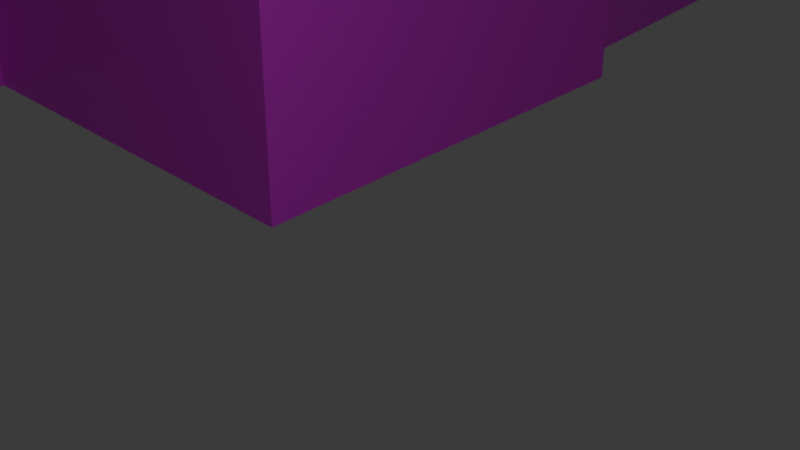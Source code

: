 # Source: 6.blend  (saved by Blender 4.0.36; exported with 4.5.12 LTS)
import bpy
from mathutils import Matrix  # noqa: F401  (used for matrix-valued properties, if any)

bpy.ops.wm.read_factory_settings(use_empty=True)
scene = bpy.context.scene
scene.name = 'Scene'

# ---- collections
col_collection = bpy.data.collections.new('Collection'); scene.collection.children.link(col_collection)

# ---- images (referenced by path relative to the original .blend; pixels are not part of the script)
import os
ASSET_DIR = os.environ.get("B2B_ASSET_DIR", "")  # directory of the original .blend (textures are referenced by path, not embedded)
HERE = os.path.dirname(os.path.abspath(__file__))  # packed textures are extracted next to this script under _unpacked/

def load_image(name, relpath, width, height, colorspace="sRGB"):
    """Load a texture the original file referenced (path relative to the .blend, or extracted next to this script)."""
    p = next((c for c in (os.path.join(HERE, relpath), os.path.join(ASSET_DIR, relpath)) if relpath and os.path.exists(c)), "")
    if p:
        img = bpy.data.images.load(p, check_existing=True)
        img.name = name
    else:  # same state as the original file: an image datablock whose file is absent (Cycles renders it pink)
        img = bpy.data.images.new(name, width, height)
        img.source = "FILE"
        img.filepath = "//" + (relpath or name)
    img.colorspace_settings.name = colorspace
    return img
img_dsc00282p_1_png = load_image('DSC00282p-1.png', 'DSC00282p-1.png', 1024, 1024, 'sRGB')
img_dsc00282p_0_png = load_image('DSC00282p-0.png', 'DSC00282p-0.png', 1024, 1024, 'sRGB')
img_preparetemp_44p_0_png = load_image('PrepareTemp-44p-0.png', 'PrepareTemp-44p-0.png', 1024, 1024, 'sRGB')
img_preparetemp_45p_0_png = load_image('PrepareTemp-45p-0.png', 'PrepareTemp-45p-0.png', 1024, 1024, 'sRGB')

# ---- materials (node trees are filled in below, after node groups)
mat_021 = bpy.data.materials.new('マテリアル.021')
mat_021.use_transparent_shadow = False
mat_022 = bpy.data.materials.new('マテリアル.022')
mat_022.use_transparent_shadow = False
mat_x = bpy.data.materials.new('マテリアル')
mat_x.use_transparent_shadow = False
mat_001 = bpy.data.materials.new('マテリアル.001')
mat_001.use_transparent_shadow = False

# ---- material node trees
mat_021.use_nodes = True; mat_021.node_tree.nodes.clear()
_N = mat_021.node_tree.nodes; _L = mat_021.node_tree.links
n0 = _N.new('ShaderNodeBsdfPrincipled'); n0.name = 'プリンシプルBSDF'; n0.location = (10, 300)
n0.inputs[3].default_value = 1.45
n1 = _N.new('ShaderNodeOutputMaterial'); n1.name = 'マテリアル出力'; n1.location = (300, 300)
n2 = _N.new('ShaderNodeTexImage'); n2.name = '画像テクスチャ'; n2.location = (-280, 275)
n2.image = img_dsc00282p_1_png
_L.new(n0.outputs[0], n1.inputs[0])
_L.new(n2.outputs[0], n0.inputs[0])
n1.is_active_output = True
mat_022.use_nodes = True; mat_022.node_tree.nodes.clear()
_N = mat_022.node_tree.nodes; _L = mat_022.node_tree.links
n0 = _N.new('ShaderNodeBsdfPrincipled'); n0.name = 'プリンシプルBSDF'; n0.location = (10, 300)
n0.inputs[3].default_value = 1.45
n1 = _N.new('ShaderNodeOutputMaterial'); n1.name = 'マテリアル出力'; n1.location = (300, 300)
n2 = _N.new('ShaderNodeTexImage'); n2.name = '画像テクスチャ'; n2.location = (-280, 275)
n2.image = img_dsc00282p_0_png
_L.new(n0.outputs[0], n1.inputs[0])
_L.new(n2.outputs[0], n0.inputs[0])
n1.is_active_output = True
mat_x.use_nodes = True; mat_x.node_tree.nodes.clear()
_N = mat_x.node_tree.nodes; _L = mat_x.node_tree.links
n0 = _N.new('ShaderNodeBsdfPrincipled'); n0.name = 'プリンシプルBSDF'; n0.location = (10, 300)
n0.inputs[3].default_value = 1.45
n1 = _N.new('ShaderNodeOutputMaterial'); n1.name = 'マテリアル出力'; n1.location = (300, 300)
n2 = _N.new('ShaderNodeTexImage'); n2.name = '画像テクスチャ'; n2.location = (-280, 275)
n2.image = img_preparetemp_44p_0_png
_L.new(n0.outputs[0], n1.inputs[0])
_L.new(n2.outputs[0], n0.inputs[0])
n1.is_active_output = True
mat_001.use_nodes = True; mat_001.node_tree.nodes.clear()
_N = mat_001.node_tree.nodes; _L = mat_001.node_tree.links
n0 = _N.new('ShaderNodeBsdfPrincipled'); n0.name = 'プリンシプルBSDF'; n0.location = (10, 300)
n0.inputs[3].default_value = 1.45
n1 = _N.new('ShaderNodeOutputMaterial'); n1.name = 'マテリアル出力'; n1.location = (300, 300)
n2 = _N.new('ShaderNodeTexImage'); n2.name = '画像テクスチャ'; n2.location = (-280, 275)
n2.image = img_preparetemp_45p_0_png
_L.new(n0.outputs[0], n1.inputs[0])
_L.new(n2.outputs[0], n0.inputs[0])
n1.is_active_output = True

# ---- world
world_world = bpy.data.worlds.new('World'); scene.world = world_world
world_world.use_nodes = True; world_world.node_tree.nodes.clear()
_N = world_world.node_tree.nodes; _L = world_world.node_tree.links
n0 = _N.new('ShaderNodeOutputWorld'); n0.name = 'World Output'; n0.location = (300, 300)
n1 = _N.new('ShaderNodeBackground'); n1.name = 'Background'; n1.location = (10, 300)
n1.inputs[0].default_value = (0.05088, 0.05088, 0.05088, 1.0)
_L.new(n1.outputs[0], n0.inputs[0])
n0.is_active_output = True
world_world.color = (0.05088, 0.05088, 0.05088)
world_world.use_sun_shadow = False
world_world.sun_shadow_jitter_overblur = 0.0

# ---- cameras
cam_camera = bpy.data.cameras.new('Camera')
cam_camera.clip_end = 100.0
cam_camera.ortho_scale = 7.314

# ---- lights
light_light = bpy.data.lights.new('Light', 'POINT')
light_light.transmission_factor = 0.0
light_light.use_soft_falloff = False
light_light.energy = 1000.0
light_light.shadow_soft_size = 0.1
light_light.shadow_maximum_resolution = 0.006
light_light.use_absolute_resolution = True

# ---- meshes
me_041 = bpy.data.meshes.new('平面.041')
me_041.from_pydata([(-0.8367, -4.266, -12.54), (-0.8367, 11.5, -12.54), (-0.638, -4.266, 1.22), (-0.638, 11.5, 1.22), (0.1298, -4.266, 1.184), (0.1298, 11.5, 1.184)], [], [(0, 2, 3, 1), (2, 4, 5, 3)])
me_041.polygons.foreach_set('material_index', [1, 0])
_uv = me_041.uv_layers.new(name='UVマップ')
_uv.uv.foreach_set('vector', [0.0, 0.0, 0.9997, 0.0, 0.9997, 1.0, 0.0, 1.0, 2.384e-05, 2.39e-05, 0.9815, 2.384e-05, 0.9815, 1.0, 2.462e-05, 1.0])
me_041.materials.append(mat_021)
me_041.materials.append(mat_022)
me_041.update()
me_040 = bpy.data.meshes.new('平面.040')
me_040.from_pydata([(-0.6877, -4.266, -10.59), (-0.6877, 14.57, -10.59), (-0.764, -4.266, 1.22), (-0.764, 14.57, 1.22), (0.1298, -4.266, 1.184), (0.1298, 14.57, 1.184), (1.052, -4.612, -1.488), (1.052, 14.57, -1.488), (0.128, -4.266, 0.002033), (0.128, 14.57, 0.002033)], [], [(0, 2, 3, 1), (2, 4, 5, 3), (8, 6, 7, 9)])
me_040.polygons.foreach_set('material_index', [0, 1, 1])
_uv = me_040.uv_layers.new(name='UVマップ')
_uv.uv.foreach_set('vector', [7.921e-05, -1.524, 0.9983, -1.524, 0.9983, 0.9999, 7.915e-05, 0.9999, 2.176e-05, -0.9865, 1.993, -0.9865, 1.993, 1.0, 2.438e-05, 1.0, 0.001141, 0.0, 1.0, 0.0, 1.0, 1.0, 0.001141, 1.0])
me_040.materials.append(mat_x)
me_040.materials.append(mat_001)
me_040.update()

# ---- objects
ob_light = bpy.data.objects.new('Light', light_light)
ob_camera = bpy.data.objects.new('Camera', cam_camera)
ob_011 = bpy.data.objects.new('平面.011', me_041)
ob_010 = bpy.data.objects.new('平面.010', me_040)

# ---- transforms, parenting, visibility, modifiers, constraints
ob_light.location = (4.076, 1.005, 5.904)
ob_light.rotation_euler = (0.6503, 0.05522, 1.866)
ob_light.lock_rotations_4d = False
ob_light.empty_display_type = 'ARROWS'
ob_light.color = (0.0, 0.0, 0.0, 0.0)
ob_light.lineart.crease_threshold = 0.0
ob_camera.location = (7.359, -6.926, 4.958)
ob_camera.rotation_euler = (1.109, 0.0, 0.8149)
ob_camera.lock_rotations_4d = False
ob_camera.empty_display_type = 'ARROWS'
ob_camera.color = (0.0, 0.0, 0.0, 0.0)
ob_camera.display_type = 'WIRE'
ob_camera.lineart.crease_threshold = 0.0
ob_011.location = (-22.71, 12.14, -0.8025)
ob_011.rotation_euler = (1.571, -0.0, 1.662)
ob_011.scale = (13.84, 1.0, 1.0)
ob_010.location = (-11.16, 15.35, -0.8025)
ob_010.rotation_euler = (1.571, -0.0, 1.662)
ob_010.scale = (13.84, 1.0, 1.0)

# ---- collection membership
col_collection.objects.link(ob_light)
col_collection.objects.link(ob_camera)
col_collection.objects.link(ob_011)
col_collection.objects.link(ob_010)

# ---- scene / render settings (as saved in the file)
scene.camera = ob_camera
scene.frame_start = 1; scene.frame_end = 250; scene.frame_set(1)
scene.render.engine = 'BLENDER_EEVEE_NEXT'
scene.cycles.sampling_pattern = 'TABULATED_SOBOL'
bpy.context.view_layer.update()
